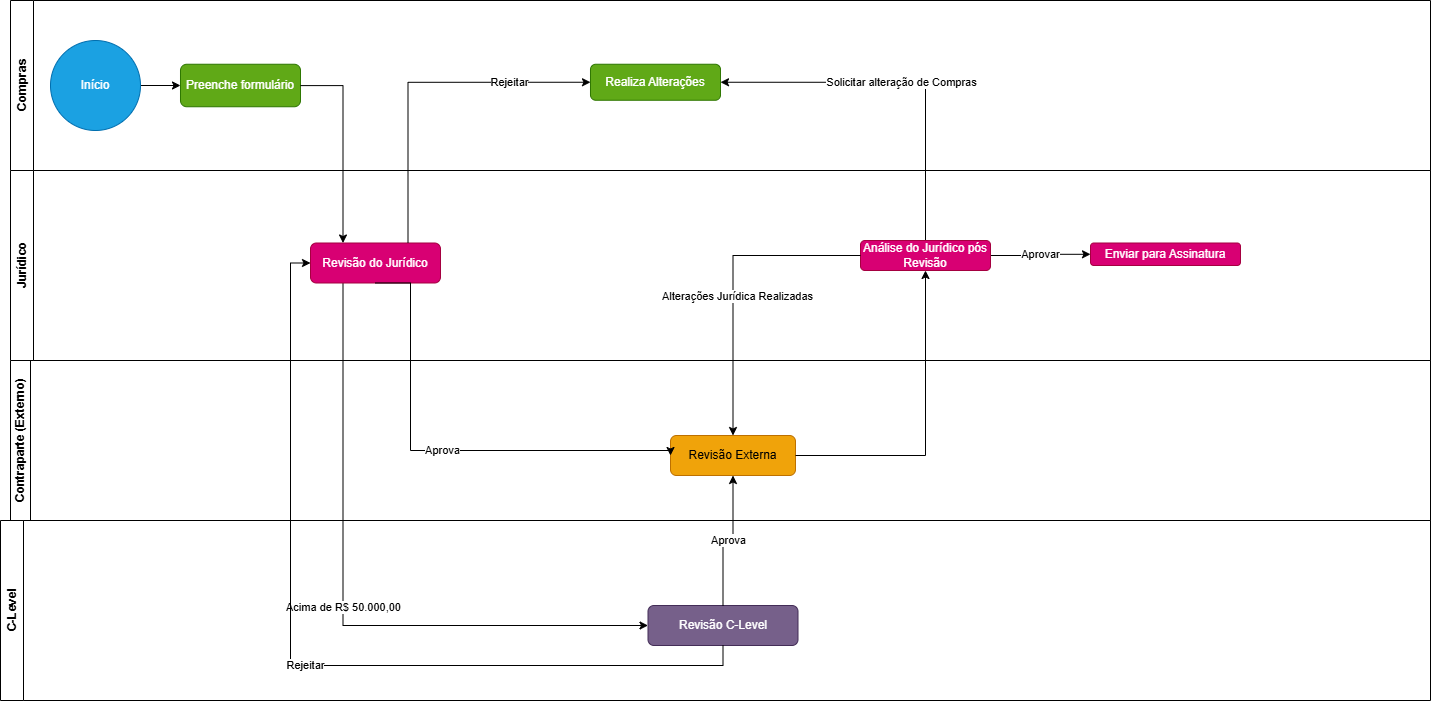

The diagram above was exported from draw.io. Its source (the exported page's mxGraphModel, read from the mxfile embedded in the PNG):
<mxGraphModel dx="2169" dy="715" grid="1" gridSize="10" guides="1" tooltips="1" connect="1" arrows="1" fold="1" page="1" pageScale="1" pageWidth="827" pageHeight="1169" math="0" shadow="0">
  <root>
    <mxCell id="0" />
    <mxCell id="1" parent="0" />
    <mxCell id="SixaxpGIGhnys5hq33Eo-4" value="Compras" style="swimlane;horizontal=0;whiteSpace=wrap;html=1;" vertex="1" parent="1">
      <mxGeometry x="-50" width="1420" height="170" as="geometry" />
    </mxCell>
    <mxCell id="SixaxpGIGhnys5hq33Eo-29" style="edgeStyle=orthogonalEdgeStyle;rounded=0;orthogonalLoop=1;jettySize=auto;html=1;exitX=1;exitY=0.5;exitDx=0;exitDy=0;entryX=0;entryY=0.5;entryDx=0;entryDy=0;" edge="1" parent="SixaxpGIGhnys5hq33Eo-4" source="SixaxpGIGhnys5hq33Eo-9" target="SixaxpGIGhnys5hq33Eo-11">
      <mxGeometry relative="1" as="geometry" />
    </mxCell>
    <mxCell id="SixaxpGIGhnys5hq33Eo-9" value="Início" style="ellipse;whiteSpace=wrap;html=1;aspect=fixed;fillColor=#1ba1e2;strokeColor=#006EAF;fontColor=#ffffff;" vertex="1" parent="SixaxpGIGhnys5hq33Eo-4">
      <mxGeometry x="40" y="40" width="90" height="90" as="geometry" />
    </mxCell>
    <mxCell id="SixaxpGIGhnys5hq33Eo-11" value="Preenche formulário" style="rounded=1;whiteSpace=wrap;html=1;fillColor=#60a917;fontColor=#ffffff;strokeColor=#2D7600;" vertex="1" parent="SixaxpGIGhnys5hq33Eo-4">
      <mxGeometry x="170" y="63.75" width="120" height="42.5" as="geometry" />
    </mxCell>
    <mxCell id="SixaxpGIGhnys5hq33Eo-31" value="Realiza Alterações" style="rounded=1;whiteSpace=wrap;html=1;fillColor=#60a917;fontColor=#ffffff;strokeColor=#2D7600;" vertex="1" parent="SixaxpGIGhnys5hq33Eo-4">
      <mxGeometry x="580" y="63.75" width="130" height="36" as="geometry" />
    </mxCell>
    <mxCell id="SixaxpGIGhnys5hq33Eo-6" value="Contraparte (Externo)" style="swimlane;horizontal=0;whiteSpace=wrap;html=1;startSize=20;" vertex="1" parent="1">
      <mxGeometry x="-50" y="360" width="1420" height="160" as="geometry" />
    </mxCell>
    <mxCell id="SixaxpGIGhnys5hq33Eo-22" value="Revisão Externa" style="rounded=1;whiteSpace=wrap;html=1;fillColor=#f0a30a;fontColor=#000000;strokeColor=#BD7000;" vertex="1" parent="SixaxpGIGhnys5hq33Eo-6">
      <mxGeometry x="660" y="75" width="125" height="40" as="geometry" />
    </mxCell>
    <mxCell id="SixaxpGIGhnys5hq33Eo-10" value="C-Level" style="swimlane;horizontal=0;whiteSpace=wrap;html=1;" vertex="1" parent="1">
      <mxGeometry x="-60" y="520" width="1430" height="180" as="geometry" />
    </mxCell>
    <mxCell id="SixaxpGIGhnys5hq33Eo-24" value="Revisão C-Level" style="rounded=1;whiteSpace=wrap;html=1;fillColor=#76608a;fontColor=#ffffff;strokeColor=#432D57;" vertex="1" parent="SixaxpGIGhnys5hq33Eo-10">
      <mxGeometry x="647.5" y="85" width="150" height="40" as="geometry" />
    </mxCell>
    <mxCell id="SixaxpGIGhnys5hq33Eo-25" value="Acima de R$ 50.000,00" style="edgeStyle=orthogonalEdgeStyle;rounded=0;orthogonalLoop=1;jettySize=auto;html=1;exitX=0.25;exitY=1;exitDx=0;exitDy=0;entryX=0;entryY=0.5;entryDx=0;entryDy=0;" edge="1" parent="1" source="SixaxpGIGhnys5hq33Eo-12" target="SixaxpGIGhnys5hq33Eo-24">
      <mxGeometry relative="1" as="geometry" />
    </mxCell>
    <mxCell id="SixaxpGIGhnys5hq33Eo-26" value="Aprova" style="edgeStyle=orthogonalEdgeStyle;rounded=0;orthogonalLoop=1;jettySize=auto;html=1;exitX=0.5;exitY=0;exitDx=0;exitDy=0;entryX=0.5;entryY=1;entryDx=0;entryDy=0;" edge="1" parent="1" source="SixaxpGIGhnys5hq33Eo-24" target="SixaxpGIGhnys5hq33Eo-22">
      <mxGeometry relative="1" as="geometry" />
    </mxCell>
    <mxCell id="SixaxpGIGhnys5hq33Eo-36" value="Solicitar alteração de Compras" style="edgeStyle=orthogonalEdgeStyle;rounded=0;orthogonalLoop=1;jettySize=auto;html=1;exitX=0.5;exitY=0;exitDx=0;exitDy=0;entryX=1;entryY=0.5;entryDx=0;entryDy=0;" edge="1" parent="1" source="SixaxpGIGhnys5hq33Eo-34" target="SixaxpGIGhnys5hq33Eo-31">
      <mxGeometry relative="1" as="geometry" />
    </mxCell>
    <mxCell id="SixaxpGIGhnys5hq33Eo-5" value="Jurídico" style="swimlane;horizontal=0;whiteSpace=wrap;html=1;" vertex="1" parent="1">
      <mxGeometry x="-50" y="170" width="1420" height="190" as="geometry" />
    </mxCell>
    <mxCell id="SixaxpGIGhnys5hq33Eo-12" value="Revisão do Jurídico" style="rounded=1;whiteSpace=wrap;html=1;fillColor=#d80073;fontColor=#ffffff;strokeColor=#A50040;" vertex="1" parent="SixaxpGIGhnys5hq33Eo-5">
      <mxGeometry x="300" y="72.5" width="130" height="40" as="geometry" />
    </mxCell>
    <mxCell id="SixaxpGIGhnys5hq33Eo-65" value="Aprovar" style="edgeStyle=orthogonalEdgeStyle;rounded=0;orthogonalLoop=1;jettySize=auto;html=1;exitX=1;exitY=0.5;exitDx=0;exitDy=0;" edge="1" parent="SixaxpGIGhnys5hq33Eo-5" source="SixaxpGIGhnys5hq33Eo-34" target="SixaxpGIGhnys5hq33Eo-64">
      <mxGeometry relative="1" as="geometry" />
    </mxCell>
    <mxCell id="SixaxpGIGhnys5hq33Eo-34" value="Análise do Jurídico pós Revisão" style="rounded=1;whiteSpace=wrap;html=1;fillColor=#d80073;fontColor=#ffffff;strokeColor=#A50040;" vertex="1" parent="SixaxpGIGhnys5hq33Eo-5">
      <mxGeometry x="850" y="70" width="130" height="30" as="geometry" />
    </mxCell>
    <mxCell id="SixaxpGIGhnys5hq33Eo-64" value="Enviar para Assinatura" style="rounded=1;whiteSpace=wrap;html=1;fillColor=#d80073;fontColor=#ffffff;strokeColor=#A50040;" vertex="1" parent="SixaxpGIGhnys5hq33Eo-5">
      <mxGeometry x="1080" y="72.5" width="150" height="22.5" as="geometry" />
    </mxCell>
    <mxCell id="SixaxpGIGhnys5hq33Eo-23" value="Aprova" style="edgeStyle=orthogonalEdgeStyle;rounded=0;orthogonalLoop=1;jettySize=auto;html=1;exitX=0.5;exitY=1;exitDx=0;exitDy=0;entryX=0;entryY=0.5;entryDx=0;entryDy=0;" edge="1" parent="1" source="SixaxpGIGhnys5hq33Eo-12" target="SixaxpGIGhnys5hq33Eo-22">
      <mxGeometry relative="1" as="geometry">
        <Array as="points">
          <mxPoint x="350" y="283" />
          <mxPoint x="350" y="450" />
        </Array>
      </mxGeometry>
    </mxCell>
    <mxCell id="SixaxpGIGhnys5hq33Eo-35" style="edgeStyle=orthogonalEdgeStyle;rounded=0;orthogonalLoop=1;jettySize=auto;html=1;exitX=1;exitY=0.5;exitDx=0;exitDy=0;entryX=0.5;entryY=1;entryDx=0;entryDy=0;" edge="1" parent="1" source="SixaxpGIGhnys5hq33Eo-22" target="SixaxpGIGhnys5hq33Eo-34">
      <mxGeometry relative="1" as="geometry">
        <mxPoint x="680" y="220" as="targetPoint" />
      </mxGeometry>
    </mxCell>
    <mxCell id="SixaxpGIGhnys5hq33Eo-50" style="edgeStyle=orthogonalEdgeStyle;rounded=0;orthogonalLoop=1;jettySize=auto;html=1;exitX=0.75;exitY=0;exitDx=0;exitDy=0;entryX=0;entryY=0.5;entryDx=0;entryDy=0;" edge="1" parent="1" source="SixaxpGIGhnys5hq33Eo-12" target="SixaxpGIGhnys5hq33Eo-31">
      <mxGeometry relative="1" as="geometry" />
    </mxCell>
    <mxCell id="SixaxpGIGhnys5hq33Eo-51" value="Rejeitar" style="edgeLabel;html=1;align=center;verticalAlign=middle;resizable=0;points=[];" vertex="1" connectable="0" parent="SixaxpGIGhnys5hq33Eo-50">
      <mxGeometry x="0.528" relative="1" as="geometry">
        <mxPoint as="offset" />
      </mxGeometry>
    </mxCell>
    <mxCell id="SixaxpGIGhnys5hq33Eo-57" value="Rejeitar" style="edgeStyle=orthogonalEdgeStyle;rounded=0;orthogonalLoop=1;jettySize=auto;html=1;exitX=0.5;exitY=1;exitDx=0;exitDy=0;entryX=0;entryY=0.5;entryDx=0;entryDy=0;" edge="1" parent="1" source="SixaxpGIGhnys5hq33Eo-24" target="SixaxpGIGhnys5hq33Eo-12">
      <mxGeometry relative="1" as="geometry" />
    </mxCell>
    <mxCell id="SixaxpGIGhnys5hq33Eo-61" style="edgeStyle=orthogonalEdgeStyle;rounded=0;orthogonalLoop=1;jettySize=auto;html=1;entryX=0.25;entryY=0;entryDx=0;entryDy=0;" edge="1" parent="1" source="SixaxpGIGhnys5hq33Eo-11" target="SixaxpGIGhnys5hq33Eo-12">
      <mxGeometry relative="1" as="geometry" />
    </mxCell>
    <mxCell id="SixaxpGIGhnys5hq33Eo-68" style="edgeStyle=orthogonalEdgeStyle;rounded=0;orthogonalLoop=1;jettySize=auto;html=1;exitX=0;exitY=0.5;exitDx=0;exitDy=0;entryX=0.5;entryY=0;entryDx=0;entryDy=0;" edge="1" parent="1" source="SixaxpGIGhnys5hq33Eo-34" target="SixaxpGIGhnys5hq33Eo-22">
      <mxGeometry relative="1" as="geometry" />
    </mxCell>
    <mxCell id="SixaxpGIGhnys5hq33Eo-69" value="Alterações Jurídica Realizadas" style="edgeLabel;html=1;align=center;verticalAlign=middle;resizable=0;points=[];" vertex="1" connectable="0" parent="SixaxpGIGhnys5hq33Eo-68">
      <mxGeometry x="0.0911" y="4" relative="1" as="geometry">
        <mxPoint as="offset" />
      </mxGeometry>
    </mxCell>
  </root>
</mxGraphModel>